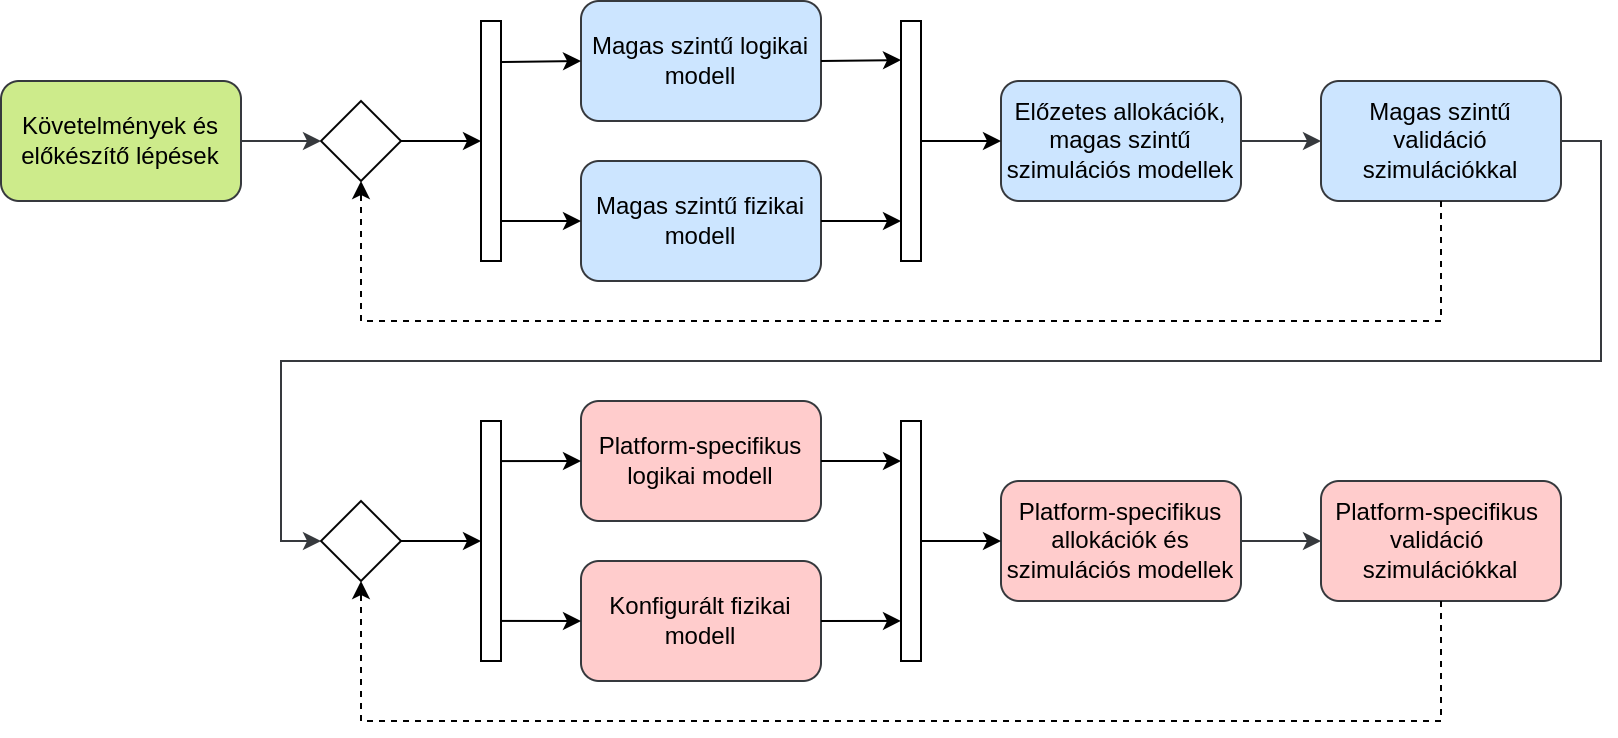

The diagram above was exported from draw.io. Its source (the exported page's mxGraphModel, read from the mxfile embedded in the PNG):
<mxGraphModel dx="1147" dy="598" grid="1" gridSize="10" guides="1" tooltips="1" connect="1" arrows="1" fold="1" page="1" pageScale="1" pageWidth="850" pageHeight="1100" math="0" shadow="0">
  <root>
    <mxCell id="0" />
    <mxCell id="1" parent="0" />
    <mxCell id="VfCvuElmapPXJGiRkPJZ-1" value="Követelmények és előkészítő lépések" style="rounded=1;whiteSpace=wrap;html=1;fillColor=#cdeb8b;strokeColor=#36393d;" vertex="1" parent="1">
      <mxGeometry x="30" y="320" width="120" height="60" as="geometry" />
    </mxCell>
    <mxCell id="VfCvuElmapPXJGiRkPJZ-2" value="Magas szintű logikai modell" style="rounded=1;whiteSpace=wrap;html=1;fillColor=#cce5ff;strokeColor=#36393d;" vertex="1" parent="1">
      <mxGeometry x="320" y="280" width="120" height="60" as="geometry" />
    </mxCell>
    <mxCell id="VfCvuElmapPXJGiRkPJZ-3" value="Magas szintű fizikai modell" style="rounded=1;whiteSpace=wrap;html=1;fillColor=#cce5ff;strokeColor=#36393d;" vertex="1" parent="1">
      <mxGeometry x="320" y="360" width="120" height="60" as="geometry" />
    </mxCell>
    <mxCell id="VfCvuElmapPXJGiRkPJZ-4" value="Előzetes allokációk, magas szintű szimulációs modellek" style="rounded=1;whiteSpace=wrap;html=1;fillColor=#cce5ff;strokeColor=#36393d;" vertex="1" parent="1">
      <mxGeometry x="530" y="320" width="120" height="60" as="geometry" />
    </mxCell>
    <mxCell id="VfCvuElmapPXJGiRkPJZ-5" value="Platform-specifikus logikai modell" style="rounded=1;whiteSpace=wrap;html=1;fillColor=#ffcccc;strokeColor=#36393d;" vertex="1" parent="1">
      <mxGeometry x="320" y="480" width="120" height="60" as="geometry" />
    </mxCell>
    <mxCell id="VfCvuElmapPXJGiRkPJZ-6" value="Konfigurált fizikai modell" style="rounded=1;whiteSpace=wrap;html=1;fillColor=#ffcccc;strokeColor=#36393d;" vertex="1" parent="1">
      <mxGeometry x="320" y="560" width="120" height="60" as="geometry" />
    </mxCell>
    <mxCell id="VfCvuElmapPXJGiRkPJZ-7" value="Platform-specifikus allokációk és szimulációs modellek" style="rounded=1;whiteSpace=wrap;html=1;fillColor=#ffcccc;strokeColor=#36393d;" vertex="1" parent="1">
      <mxGeometry x="530" y="520" width="120" height="60" as="geometry" />
    </mxCell>
    <mxCell id="VfCvuElmapPXJGiRkPJZ-11" value="" style="endArrow=classic;html=1;rounded=0;exitX=1;exitY=0.5;exitDx=0;exitDy=0;fillColor=#cdeb8b;strokeColor=#36393d;entryX=0;entryY=0.5;entryDx=0;entryDy=0;" edge="1" parent="1" source="VfCvuElmapPXJGiRkPJZ-14" target="VfCvuElmapPXJGiRkPJZ-26">
      <mxGeometry width="50" height="50" relative="1" as="geometry">
        <mxPoint x="740" y="350" as="sourcePoint" />
        <mxPoint x="270" y="570" as="targetPoint" />
        <Array as="points">
          <mxPoint x="830" y="350" />
          <mxPoint x="830" y="460" />
          <mxPoint x="170" y="460" />
          <mxPoint x="170" y="550" />
        </Array>
      </mxGeometry>
    </mxCell>
    <mxCell id="VfCvuElmapPXJGiRkPJZ-14" value="Magas szintű validáció szimulációkkal" style="rounded=1;whiteSpace=wrap;html=1;fillColor=#cce5ff;strokeColor=#36393d;" vertex="1" parent="1">
      <mxGeometry x="690" y="320" width="120" height="60" as="geometry" />
    </mxCell>
    <mxCell id="VfCvuElmapPXJGiRkPJZ-15" value="" style="endArrow=classic;html=1;rounded=0;exitX=1;exitY=0.5;exitDx=0;exitDy=0;entryX=0;entryY=0.5;entryDx=0;entryDy=0;fillColor=#cdeb8b;strokeColor=#36393d;" edge="1" parent="1" source="VfCvuElmapPXJGiRkPJZ-7" target="VfCvuElmapPXJGiRkPJZ-17">
      <mxGeometry width="50" height="50" relative="1" as="geometry">
        <mxPoint x="120" y="1020" as="sourcePoint" />
        <mxPoint x="110" y="1130" as="targetPoint" />
      </mxGeometry>
    </mxCell>
    <mxCell id="VfCvuElmapPXJGiRkPJZ-16" value="" style="endArrow=classic;html=1;rounded=0;exitX=1;exitY=0.5;exitDx=0;exitDy=0;entryX=0;entryY=0.5;entryDx=0;entryDy=0;fillColor=#cdeb8b;strokeColor=#36393d;" edge="1" parent="1" source="VfCvuElmapPXJGiRkPJZ-4" target="VfCvuElmapPXJGiRkPJZ-14">
      <mxGeometry width="50" height="50" relative="1" as="geometry">
        <mxPoint x="130" y="950" as="sourcePoint" />
        <mxPoint x="130" y="980" as="targetPoint" />
      </mxGeometry>
    </mxCell>
    <mxCell id="VfCvuElmapPXJGiRkPJZ-17" value="Platform-specifikus&amp;nbsp; validáció&amp;nbsp; szimulációkkal" style="rounded=1;whiteSpace=wrap;html=1;fillColor=#ffcccc;strokeColor=#36393d;" vertex="1" parent="1">
      <mxGeometry x="690" y="520" width="120" height="60" as="geometry" />
    </mxCell>
    <mxCell id="VfCvuElmapPXJGiRkPJZ-18" value="" style="endArrow=classic;html=1;rounded=0;dashed=1;exitX=0.5;exitY=1;exitDx=0;exitDy=0;entryX=0.5;entryY=1;entryDx=0;entryDy=0;" edge="1" parent="1" source="VfCvuElmapPXJGiRkPJZ-14" target="VfCvuElmapPXJGiRkPJZ-22">
      <mxGeometry width="50" height="50" relative="1" as="geometry">
        <mxPoint x="710" y="410" as="sourcePoint" />
        <mxPoint x="210" y="440" as="targetPoint" />
        <Array as="points">
          <mxPoint x="750" y="440" />
          <mxPoint x="210" y="440" />
        </Array>
      </mxGeometry>
    </mxCell>
    <mxCell id="VfCvuElmapPXJGiRkPJZ-19" value="" style="endArrow=classic;html=1;rounded=0;dashed=1;entryX=0.5;entryY=1;entryDx=0;entryDy=0;exitX=0.5;exitY=1;exitDx=0;exitDy=0;" edge="1" parent="1" source="VfCvuElmapPXJGiRkPJZ-17" target="VfCvuElmapPXJGiRkPJZ-26">
      <mxGeometry width="50" height="50" relative="1" as="geometry">
        <mxPoint x="820" y="600" as="sourcePoint" />
        <mxPoint x="300" y="620" as="targetPoint" />
        <Array as="points">
          <mxPoint x="750" y="640" />
          <mxPoint x="210" y="640" />
        </Array>
      </mxGeometry>
    </mxCell>
    <mxCell id="VfCvuElmapPXJGiRkPJZ-22" value="" style="rhombus;whiteSpace=wrap;html=1;" vertex="1" parent="1">
      <mxGeometry x="190" y="330" width="40" height="40" as="geometry" />
    </mxCell>
    <mxCell id="VfCvuElmapPXJGiRkPJZ-24" value="" style="endArrow=classic;html=1;rounded=0;exitX=1;exitY=0.5;exitDx=0;exitDy=0;entryX=0;entryY=0.5;entryDx=0;entryDy=0;fillColor=#cdeb8b;strokeColor=#36393d;" edge="1" parent="1" source="VfCvuElmapPXJGiRkPJZ-1" target="VfCvuElmapPXJGiRkPJZ-22">
      <mxGeometry width="50" height="50" relative="1" as="geometry">
        <mxPoint x="610" y="360" as="sourcePoint" />
        <mxPoint x="650" y="360" as="targetPoint" />
      </mxGeometry>
    </mxCell>
    <mxCell id="VfCvuElmapPXJGiRkPJZ-26" value="" style="rhombus;whiteSpace=wrap;html=1;" vertex="1" parent="1">
      <mxGeometry x="190" y="530" width="40" height="40" as="geometry" />
    </mxCell>
    <mxCell id="VfCvuElmapPXJGiRkPJZ-30" value="" style="rounded=0;whiteSpace=wrap;html=1;" vertex="1" parent="1">
      <mxGeometry x="270" y="290" width="10" height="120" as="geometry" />
    </mxCell>
    <mxCell id="VfCvuElmapPXJGiRkPJZ-31" value="" style="endArrow=classic;html=1;rounded=0;entryX=0;entryY=0.5;entryDx=0;entryDy=0;" edge="1" parent="1" target="VfCvuElmapPXJGiRkPJZ-3">
      <mxGeometry width="50" height="50" relative="1" as="geometry">
        <mxPoint x="280" y="390" as="sourcePoint" />
        <mxPoint x="480" y="420" as="targetPoint" />
      </mxGeometry>
    </mxCell>
    <mxCell id="VfCvuElmapPXJGiRkPJZ-32" value="" style="endArrow=classic;html=1;rounded=0;entryX=0;entryY=0.5;entryDx=0;entryDy=0;exitX=1;exitY=0.171;exitDx=0;exitDy=0;exitPerimeter=0;" edge="1" parent="1" source="VfCvuElmapPXJGiRkPJZ-30" target="VfCvuElmapPXJGiRkPJZ-2">
      <mxGeometry width="50" height="50" relative="1" as="geometry">
        <mxPoint x="310" y="400" as="sourcePoint" />
        <mxPoint x="330" y="400" as="targetPoint" />
      </mxGeometry>
    </mxCell>
    <mxCell id="VfCvuElmapPXJGiRkPJZ-33" value="" style="endArrow=classic;html=1;rounded=0;entryX=0;entryY=0.5;entryDx=0;entryDy=0;exitX=1;exitY=0.5;exitDx=0;exitDy=0;" edge="1" parent="1" source="VfCvuElmapPXJGiRkPJZ-22" target="VfCvuElmapPXJGiRkPJZ-30">
      <mxGeometry width="50" height="50" relative="1" as="geometry">
        <mxPoint x="180" y="370" as="sourcePoint" />
        <mxPoint x="230" y="320" as="targetPoint" />
      </mxGeometry>
    </mxCell>
    <mxCell id="VfCvuElmapPXJGiRkPJZ-34" value="" style="rounded=0;whiteSpace=wrap;html=1;" vertex="1" parent="1">
      <mxGeometry x="270" y="490" width="10" height="120" as="geometry" />
    </mxCell>
    <mxCell id="VfCvuElmapPXJGiRkPJZ-35" value="" style="endArrow=classic;html=1;rounded=0;exitX=1;exitY=0.5;exitDx=0;exitDy=0;entryX=0;entryY=0.5;entryDx=0;entryDy=0;" edge="1" parent="1" source="VfCvuElmapPXJGiRkPJZ-26" target="VfCvuElmapPXJGiRkPJZ-34">
      <mxGeometry width="50" height="50" relative="1" as="geometry">
        <mxPoint x="250" y="550" as="sourcePoint" />
        <mxPoint x="300" y="500" as="targetPoint" />
      </mxGeometry>
    </mxCell>
    <mxCell id="VfCvuElmapPXJGiRkPJZ-36" value="" style="endArrow=classic;html=1;rounded=0;entryX=0;entryY=0.5;entryDx=0;entryDy=0;exitX=1;exitY=0.167;exitDx=0;exitDy=0;exitPerimeter=0;" edge="1" parent="1" source="VfCvuElmapPXJGiRkPJZ-34" target="VfCvuElmapPXJGiRkPJZ-5">
      <mxGeometry width="50" height="50" relative="1" as="geometry">
        <mxPoint x="250" y="510" as="sourcePoint" />
        <mxPoint x="300" y="500" as="targetPoint" />
      </mxGeometry>
    </mxCell>
    <mxCell id="VfCvuElmapPXJGiRkPJZ-37" value="" style="endArrow=classic;html=1;rounded=0;entryX=0;entryY=0.5;entryDx=0;entryDy=0;exitX=1.05;exitY=0.833;exitDx=0;exitDy=0;exitPerimeter=0;" edge="1" parent="1" source="VfCvuElmapPXJGiRkPJZ-34" target="VfCvuElmapPXJGiRkPJZ-6">
      <mxGeometry width="50" height="50" relative="1" as="geometry">
        <mxPoint x="290" y="520" as="sourcePoint" />
        <mxPoint x="330" y="520" as="targetPoint" />
      </mxGeometry>
    </mxCell>
    <mxCell id="VfCvuElmapPXJGiRkPJZ-38" value="" style="rounded=0;whiteSpace=wrap;html=1;" vertex="1" parent="1">
      <mxGeometry x="480" y="290" width="10" height="120" as="geometry" />
    </mxCell>
    <mxCell id="VfCvuElmapPXJGiRkPJZ-39" value="" style="rounded=0;whiteSpace=wrap;html=1;" vertex="1" parent="1">
      <mxGeometry x="480" y="490" width="10" height="120" as="geometry" />
    </mxCell>
    <mxCell id="VfCvuElmapPXJGiRkPJZ-40" value="" style="endArrow=classic;html=1;rounded=0;entryX=0;entryY=0.5;entryDx=0;entryDy=0;exitX=1;exitY=0.5;exitDx=0;exitDy=0;" edge="1" parent="1" source="VfCvuElmapPXJGiRkPJZ-39" target="VfCvuElmapPXJGiRkPJZ-7">
      <mxGeometry width="50" height="50" relative="1" as="geometry">
        <mxPoint x="500" y="540" as="sourcePoint" />
        <mxPoint x="550" y="490" as="targetPoint" />
      </mxGeometry>
    </mxCell>
    <mxCell id="VfCvuElmapPXJGiRkPJZ-41" value="" style="endArrow=classic;html=1;rounded=0;exitX=1;exitY=0.5;exitDx=0;exitDy=0;entryX=0;entryY=0.5;entryDx=0;entryDy=0;" edge="1" parent="1" source="VfCvuElmapPXJGiRkPJZ-38" target="VfCvuElmapPXJGiRkPJZ-4">
      <mxGeometry width="50" height="50" relative="1" as="geometry">
        <mxPoint x="500" y="390" as="sourcePoint" />
        <mxPoint x="550" y="340" as="targetPoint" />
      </mxGeometry>
    </mxCell>
    <mxCell id="VfCvuElmapPXJGiRkPJZ-42" value="" style="endArrow=classic;html=1;rounded=0;exitX=1;exitY=0.5;exitDx=0;exitDy=0;entryX=0;entryY=0.163;entryDx=0;entryDy=0;entryPerimeter=0;" edge="1" parent="1" source="VfCvuElmapPXJGiRkPJZ-2" target="VfCvuElmapPXJGiRkPJZ-38">
      <mxGeometry width="50" height="50" relative="1" as="geometry">
        <mxPoint x="500" y="390" as="sourcePoint" />
        <mxPoint x="550" y="340" as="targetPoint" />
      </mxGeometry>
    </mxCell>
    <mxCell id="VfCvuElmapPXJGiRkPJZ-43" value="" style="endArrow=classic;html=1;rounded=0;exitX=1;exitY=0.5;exitDx=0;exitDy=0;" edge="1" parent="1" source="VfCvuElmapPXJGiRkPJZ-3">
      <mxGeometry width="50" height="50" relative="1" as="geometry">
        <mxPoint x="500" y="390" as="sourcePoint" />
        <mxPoint x="480" y="390" as="targetPoint" />
      </mxGeometry>
    </mxCell>
    <mxCell id="VfCvuElmapPXJGiRkPJZ-44" value="" style="endArrow=classic;html=1;rounded=0;exitX=1;exitY=0.5;exitDx=0;exitDy=0;" edge="1" parent="1" source="VfCvuElmapPXJGiRkPJZ-5">
      <mxGeometry width="50" height="50" relative="1" as="geometry">
        <mxPoint x="500" y="580" as="sourcePoint" />
        <mxPoint x="480" y="510" as="targetPoint" />
      </mxGeometry>
    </mxCell>
    <mxCell id="VfCvuElmapPXJGiRkPJZ-45" value="" style="endArrow=classic;html=1;rounded=0;exitX=1;exitY=0.5;exitDx=0;exitDy=0;entryX=0;entryY=0.833;entryDx=0;entryDy=0;entryPerimeter=0;" edge="1" parent="1" source="VfCvuElmapPXJGiRkPJZ-6" target="VfCvuElmapPXJGiRkPJZ-39">
      <mxGeometry width="50" height="50" relative="1" as="geometry">
        <mxPoint x="500" y="580" as="sourcePoint" />
        <mxPoint x="550" y="530" as="targetPoint" />
      </mxGeometry>
    </mxCell>
  </root>
</mxGraphModel>